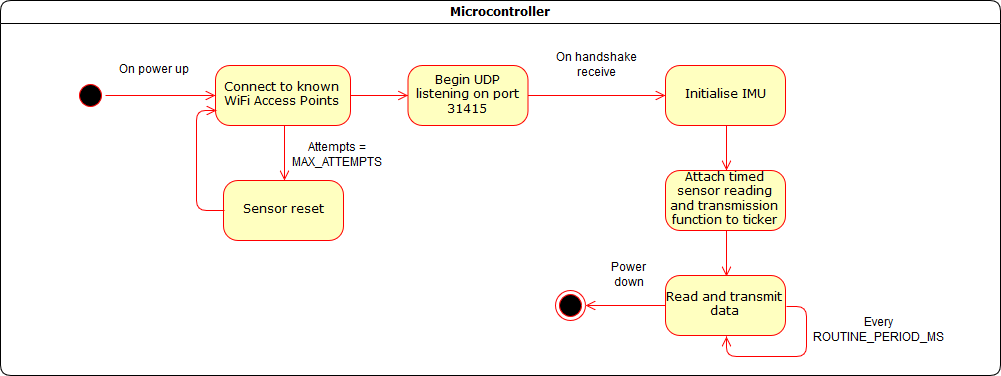

The diagram above was exported from draw.io. Its source (the exported page's mxGraphModel, read from the mxfile embedded in the PNG):
<mxGraphModel dx="1528" dy="1042" grid="1" gridSize="10" guides="1" tooltips="1" connect="1" arrows="1" fold="1" page="1" pageScale="1" pageWidth="1100" pageHeight="850" background="#ffffff" math="0" shadow="0">
  <root>
    <mxCell id="0" />
    <mxCell id="1" parent="0" />
    <mxCell id="2a3bc250acf0617d-7" value="Microcontroller" style="swimlane;whiteSpace=wrap;html=1;rounded=1;shadow=0;comic=0;labelBackgroundColor=none;strokeColor=#000000;strokeWidth=1;fillColor=#ffffff;fontFamily=Verdana;fontSize=12;fontColor=#000000;align=center;" parent="1" vertex="1">
      <mxGeometry x="70" y="320" width="1000" height="375" as="geometry" />
    </mxCell>
    <mxCell id="3cde6dad864a17aa-10" style="edgeStyle=elbowEdgeStyle;html=1;labelBackgroundColor=none;endArrow=open;endSize=8;strokeColor=#ff0000;fontFamily=Verdana;fontSize=12;align=left;" parent="2a3bc250acf0617d-7" source="382b91b5511bd0f7-8" target="3cde6dad864a17aa-1" edge="1">
      <mxGeometry relative="1" as="geometry" />
    </mxCell>
    <mxCell id="EQxsf9eLoAqPRpIicEG0-2" style="edgeStyle=elbowEdgeStyle;rounded=1;orthogonalLoop=1;jettySize=auto;html=1;entryX=0.5;entryY=0;entryDx=0;entryDy=0;fillColor=#f8cecc;strokeColor=#FF0000;endArrow=open;endFill=0;endSize=8;" edge="1" parent="2a3bc250acf0617d-7" source="382b91b5511bd0f7-8" target="EQxsf9eLoAqPRpIicEG0-1">
      <mxGeometry relative="1" as="geometry" />
    </mxCell>
    <mxCell id="382b91b5511bd0f7-8" value="Connect to known WiFi Access Points" style="rounded=1;whiteSpace=wrap;html=1;arcSize=24;fillColor=#ffffc0;strokeColor=#ff0000;shadow=0;comic=0;labelBackgroundColor=none;fontFamily=Verdana;fontSize=12;fontColor=#000000;align=center;" parent="2a3bc250acf0617d-7" vertex="1">
      <mxGeometry x="215" y="65" width="135" height="60" as="geometry" />
    </mxCell>
    <mxCell id="24f968d109e7d6b4-3" value="" style="ellipse;html=1;shape=endState;fillColor=#000000;strokeColor=#ff0000;rounded=1;shadow=0;comic=0;labelBackgroundColor=none;fontFamily=Verdana;fontSize=12;fontColor=#000000;align=center;" parent="2a3bc250acf0617d-7" vertex="1">
      <mxGeometry x="555" y="290" width="30" height="30" as="geometry" />
    </mxCell>
    <mxCell id="3cde6dad864a17aa-9" style="edgeStyle=elbowEdgeStyle;html=1;labelBackgroundColor=none;endArrow=open;endSize=8;strokeColor=#ff0000;fontFamily=Verdana;fontSize=12;align=left;" parent="2a3bc250acf0617d-7" source="2a3bc250acf0617d-3" target="382b91b5511bd0f7-8" edge="1">
      <mxGeometry relative="1" as="geometry" />
    </mxCell>
    <mxCell id="2a3bc250acf0617d-3" value="" style="ellipse;html=1;shape=startState;fillColor=#000000;strokeColor=#ff0000;rounded=1;shadow=0;comic=0;labelBackgroundColor=none;fontFamily=Verdana;fontSize=12;fontColor=#000000;align=center;direction=south;" parent="2a3bc250acf0617d-7" vertex="1">
      <mxGeometry x="75" y="80" width="30" height="30" as="geometry" />
    </mxCell>
    <mxCell id="3cde6dad864a17aa-11" style="edgeStyle=elbowEdgeStyle;html=1;labelBackgroundColor=none;endArrow=open;endSize=8;strokeColor=#ff0000;fontFamily=Verdana;fontSize=12;align=left;" parent="2a3bc250acf0617d-7" source="3cde6dad864a17aa-1" target="3cde6dad864a17aa-2" edge="1">
      <mxGeometry relative="1" as="geometry" />
    </mxCell>
    <mxCell id="3cde6dad864a17aa-1" value="Begin UDP listening on port 31415" style="rounded=1;whiteSpace=wrap;html=1;arcSize=24;fillColor=#ffffc0;strokeColor=#ff0000;shadow=0;comic=0;labelBackgroundColor=none;fontFamily=Verdana;fontSize=12;fontColor=#000000;align=center;" parent="2a3bc250acf0617d-7" vertex="1">
      <mxGeometry x="407.5" y="65" width="120" height="60" as="geometry" />
    </mxCell>
    <mxCell id="EQxsf9eLoAqPRpIicEG0-10" style="edgeStyle=orthogonalEdgeStyle;rounded=1;orthogonalLoop=1;jettySize=auto;html=1;entryX=0.5;entryY=0;entryDx=0;entryDy=0;endArrow=open;endFill=0;endSize=8;strokeColor=#FF0000;" edge="1" parent="2a3bc250acf0617d-7" source="3cde6dad864a17aa-2" target="EQxsf9eLoAqPRpIicEG0-8">
      <mxGeometry relative="1" as="geometry" />
    </mxCell>
    <mxCell id="3cde6dad864a17aa-2" value="Initialise IMU" style="rounded=1;whiteSpace=wrap;html=1;arcSize=24;fillColor=#ffffc0;strokeColor=#ff0000;shadow=0;comic=0;labelBackgroundColor=none;fontFamily=Verdana;fontSize=12;fontColor=#000000;align=center;" parent="2a3bc250acf0617d-7" vertex="1">
      <mxGeometry x="665" y="65" width="120" height="60" as="geometry" />
    </mxCell>
    <mxCell id="EQxsf9eLoAqPRpIicEG0-1" value="Sensor reset" style="rounded=1;whiteSpace=wrap;html=1;arcSize=24;fillColor=#ffffc0;strokeColor=#ff0000;shadow=0;comic=0;labelBackgroundColor=none;fontFamily=Verdana;fontSize=12;fontColor=#000000;align=center;" vertex="1" parent="2a3bc250acf0617d-7">
      <mxGeometry x="223" y="180" width="120" height="60" as="geometry" />
    </mxCell>
    <mxCell id="EQxsf9eLoAqPRpIicEG0-3" style="edgeStyle=orthogonalEdgeStyle;rounded=1;orthogonalLoop=1;jettySize=auto;html=1;endArrow=open;endFill=0;endSize=8;strokeColor=#FF0000;entryX=0;entryY=0.75;entryDx=0;entryDy=0;exitX=0;exitY=0.5;exitDx=0;exitDy=0;" edge="1" parent="2a3bc250acf0617d-7" source="EQxsf9eLoAqPRpIicEG0-1" target="382b91b5511bd0f7-8">
      <mxGeometry relative="1" as="geometry">
        <mxPoint x="155" y="150" as="targetPoint" />
      </mxGeometry>
    </mxCell>
    <mxCell id="EQxsf9eLoAqPRpIicEG0-5" value="Attempts = MAX_ATTEMPTS" style="text;html=1;strokeColor=none;fillColor=none;align=center;verticalAlign=middle;whiteSpace=wrap;rounded=0;" vertex="1" parent="2a3bc250acf0617d-7">
      <mxGeometry x="303" y="140" width="67" height="30" as="geometry" />
    </mxCell>
    <mxCell id="EQxsf9eLoAqPRpIicEG0-7" value="On handshake receive" style="text;html=1;strokeColor=none;fillColor=none;align=center;verticalAlign=middle;whiteSpace=wrap;rounded=0;" vertex="1" parent="2a3bc250acf0617d-7">
      <mxGeometry x="549" y="42.5" width="94" height="45" as="geometry" />
    </mxCell>
    <mxCell id="EQxsf9eLoAqPRpIicEG0-11" style="edgeStyle=orthogonalEdgeStyle;rounded=1;orthogonalLoop=1;jettySize=auto;html=1;entryX=0.5;entryY=0;entryDx=0;entryDy=0;endArrow=open;endFill=0;endSize=8;strokeColor=#FF0000;" edge="1" parent="2a3bc250acf0617d-7" source="EQxsf9eLoAqPRpIicEG0-8" target="EQxsf9eLoAqPRpIicEG0-9">
      <mxGeometry relative="1" as="geometry" />
    </mxCell>
    <mxCell id="EQxsf9eLoAqPRpIicEG0-8" value="Attach timed sensor reading and transmission function to ticker" style="rounded=1;whiteSpace=wrap;html=1;arcSize=24;fillColor=#ffffc0;strokeColor=#ff0000;shadow=0;comic=0;labelBackgroundColor=none;fontFamily=Verdana;fontSize=12;fontColor=#000000;align=center;" vertex="1" parent="2a3bc250acf0617d-7">
      <mxGeometry x="665" y="170" width="120" height="60" as="geometry" />
    </mxCell>
    <mxCell id="EQxsf9eLoAqPRpIicEG0-14" style="edgeStyle=orthogonalEdgeStyle;rounded=1;orthogonalLoop=1;jettySize=auto;html=1;endArrow=open;endFill=0;endSize=8;strokeColor=#FF0000;" edge="1" parent="2a3bc250acf0617d-7" source="EQxsf9eLoAqPRpIicEG0-9" target="24f968d109e7d6b4-3">
      <mxGeometry relative="1" as="geometry" />
    </mxCell>
    <mxCell id="EQxsf9eLoAqPRpIicEG0-9" value="Read and transmit data" style="rounded=1;whiteSpace=wrap;html=1;arcSize=24;fillColor=#ffffc0;strokeColor=#ff0000;shadow=0;comic=0;labelBackgroundColor=none;fontFamily=Verdana;fontSize=12;fontColor=#000000;align=center;" vertex="1" parent="2a3bc250acf0617d-7">
      <mxGeometry x="665" y="275" width="120" height="60" as="geometry" />
    </mxCell>
    <mxCell id="EQxsf9eLoAqPRpIicEG0-12" style="edgeStyle=orthogonalEdgeStyle;rounded=1;orthogonalLoop=1;jettySize=auto;html=1;endArrow=open;endFill=0;endSize=8;strokeColor=#FF0000;exitX=1;exitY=0.5;exitDx=0;exitDy=0;entryX=0.5;entryY=1;entryDx=0;entryDy=0;" edge="1" parent="2a3bc250acf0617d-7" source="EQxsf9eLoAqPRpIicEG0-9" target="EQxsf9eLoAqPRpIicEG0-9">
      <mxGeometry relative="1" as="geometry">
        <mxPoint x="785" y="360" as="targetPoint" />
      </mxGeometry>
    </mxCell>
    <mxCell id="EQxsf9eLoAqPRpIicEG0-13" value="On power up" style="text;html=1;strokeColor=none;fillColor=none;align=center;verticalAlign=middle;whiteSpace=wrap;rounded=0;" vertex="1" parent="2a3bc250acf0617d-7">
      <mxGeometry x="115" y="60" width="75" height="20" as="geometry" />
    </mxCell>
    <mxCell id="EQxsf9eLoAqPRpIicEG0-15" value="&lt;div&gt;Power down&lt;/div&gt;" style="text;html=1;strokeColor=none;fillColor=none;align=center;verticalAlign=middle;whiteSpace=wrap;rounded=0;" vertex="1" parent="2a3bc250acf0617d-7">
      <mxGeometry x="596" y="257.5" width="65" height="35" as="geometry" />
    </mxCell>
    <mxCell id="EQxsf9eLoAqPRpIicEG0-16" value="Every ROUTINE_PERIOD_MS" style="text;html=1;strokeColor=none;fillColor=none;align=center;verticalAlign=middle;whiteSpace=wrap;rounded=0;" vertex="1" parent="2a3bc250acf0617d-7">
      <mxGeometry x="835" y="305" width="85" height="50" as="geometry" />
    </mxCell>
  </root>
</mxGraphModel>